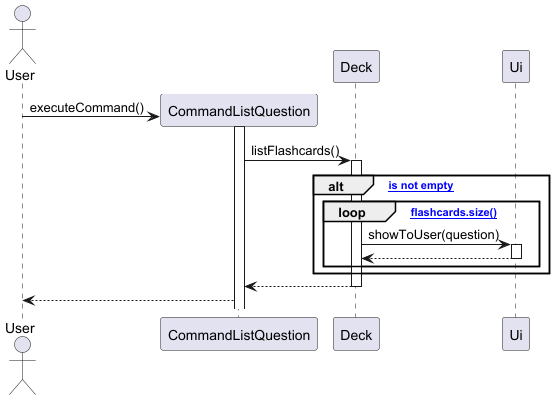

The diagram above was rendered by PlantUML. Its source (embedded in the PNG):
@startuml

actor User
User -> CommandListQuestion **: executeCommand()
CommandListQuestion++
CommandListQuestion -> Deck++: listFlashcards()
alt [deck is not empty]
loop [flashcards.size()]
    Deck -> Ui++: showToUser(question)
    return
end
end
return
CommandListQuestion --> User


@enduml